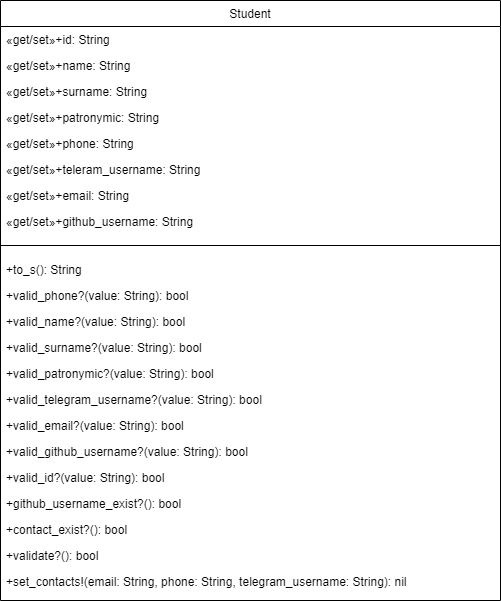

The diagram above was exported from draw.io. Its source (the exported page's mxGraphModel, read from the mxfile embedded in the PNG):
<mxGraphModel dx="1434" dy="788" grid="1" gridSize="10" guides="1" tooltips="1" connect="1" arrows="1" fold="1" page="1" pageScale="1" pageWidth="827" pageHeight="1169" math="0" shadow="0">
  <root>
    <mxCell id="WIyWlLk6GJQsqaUBKTNV-0" />
    <mxCell id="WIyWlLk6GJQsqaUBKTNV-1" parent="WIyWlLk6GJQsqaUBKTNV-0" />
    <mxCell id="zkfFHV4jXpPFQw0GAbJ--17" value="Student" style="swimlane;fontStyle=0;align=center;verticalAlign=top;childLayout=stackLayout;horizontal=1;startSize=26;horizontalStack=0;resizeParent=1;resizeLast=0;collapsible=1;marginBottom=0;rounded=0;shadow=0;strokeWidth=1;" parent="WIyWlLk6GJQsqaUBKTNV-1" vertex="1">
      <mxGeometry x="164" y="40" width="500" height="600" as="geometry">
        <mxRectangle x="550" y="140" width="160" height="26" as="alternateBounds" />
      </mxGeometry>
    </mxCell>
    <mxCell id="zkfFHV4jXpPFQw0GAbJ--18" value="«get/set»+id: String" style="text;align=left;verticalAlign=top;spacingLeft=4;spacingRight=4;overflow=hidden;rotatable=0;points=[[0,0.5],[1,0.5]];portConstraint=eastwest;" parent="zkfFHV4jXpPFQw0GAbJ--17" vertex="1">
      <mxGeometry y="26" width="500" height="26" as="geometry" />
    </mxCell>
    <mxCell id="zkfFHV4jXpPFQw0GAbJ--19" value="«get/set»+name: String" style="text;align=left;verticalAlign=top;spacingLeft=4;spacingRight=4;overflow=hidden;rotatable=0;points=[[0,0.5],[1,0.5]];portConstraint=eastwest;rounded=0;shadow=0;html=0;" parent="zkfFHV4jXpPFQw0GAbJ--17" vertex="1">
      <mxGeometry y="52" width="500" height="26" as="geometry" />
    </mxCell>
    <mxCell id="zkfFHV4jXpPFQw0GAbJ--20" value="«get/set»+surname: String" style="text;align=left;verticalAlign=top;spacingLeft=4;spacingRight=4;overflow=hidden;rotatable=0;points=[[0,0.5],[1,0.5]];portConstraint=eastwest;rounded=0;shadow=0;html=0;" parent="zkfFHV4jXpPFQw0GAbJ--17" vertex="1">
      <mxGeometry y="78" width="500" height="26" as="geometry" />
    </mxCell>
    <mxCell id="zkfFHV4jXpPFQw0GAbJ--21" value="«get/set»+patronymic: String" style="text;align=left;verticalAlign=top;spacingLeft=4;spacingRight=4;overflow=hidden;rotatable=0;points=[[0,0.5],[1,0.5]];portConstraint=eastwest;rounded=0;shadow=0;html=0;" parent="zkfFHV4jXpPFQw0GAbJ--17" vertex="1">
      <mxGeometry y="104" width="500" height="26" as="geometry" />
    </mxCell>
    <mxCell id="zkfFHV4jXpPFQw0GAbJ--22" value="«get/set»+phone: String" style="text;align=left;verticalAlign=top;spacingLeft=4;spacingRight=4;overflow=hidden;rotatable=0;points=[[0,0.5],[1,0.5]];portConstraint=eastwest;rounded=0;shadow=0;html=0;" parent="zkfFHV4jXpPFQw0GAbJ--17" vertex="1">
      <mxGeometry y="130" width="500" height="26" as="geometry" />
    </mxCell>
    <mxCell id="0jIwW-mB24Nk2oX_LSpt-0" value="«get/set»+teleram_username: String" style="text;align=left;verticalAlign=top;spacingLeft=4;spacingRight=4;overflow=hidden;rotatable=0;points=[[0,0.5],[1,0.5]];portConstraint=eastwest;rounded=0;shadow=0;html=0;" parent="zkfFHV4jXpPFQw0GAbJ--17" vertex="1">
      <mxGeometry y="156" width="500" height="26" as="geometry" />
    </mxCell>
    <mxCell id="0jIwW-mB24Nk2oX_LSpt-1" value="«get/set»+email: String" style="text;align=left;verticalAlign=top;spacingLeft=4;spacingRight=4;overflow=hidden;rotatable=0;points=[[0,0.5],[1,0.5]];portConstraint=eastwest;rounded=0;shadow=0;html=0;" parent="zkfFHV4jXpPFQw0GAbJ--17" vertex="1">
      <mxGeometry y="182" width="500" height="26" as="geometry" />
    </mxCell>
    <mxCell id="0jIwW-mB24Nk2oX_LSpt-2" value="«get/set»+github_username: String" style="text;align=left;verticalAlign=top;spacingLeft=4;spacingRight=4;overflow=hidden;rotatable=0;points=[[0,0.5],[1,0.5]];portConstraint=eastwest;rounded=0;shadow=0;html=0;" parent="zkfFHV4jXpPFQw0GAbJ--17" vertex="1">
      <mxGeometry y="208" width="500" height="26" as="geometry" />
    </mxCell>
    <mxCell id="zkfFHV4jXpPFQw0GAbJ--23" value="" style="line;html=1;strokeWidth=1;align=left;verticalAlign=middle;spacingTop=-1;spacingLeft=3;spacingRight=3;rotatable=0;labelPosition=right;points=[];portConstraint=eastwest;" parent="zkfFHV4jXpPFQw0GAbJ--17" vertex="1">
      <mxGeometry y="234" width="500" height="22" as="geometry" />
    </mxCell>
    <mxCell id="zkfFHV4jXpPFQw0GAbJ--25" value="+to_s(): String" style="text;align=left;verticalAlign=top;spacingLeft=4;spacingRight=4;overflow=hidden;rotatable=0;points=[[0,0.5],[1,0.5]];portConstraint=eastwest;" parent="zkfFHV4jXpPFQw0GAbJ--17" vertex="1">
      <mxGeometry y="256" width="500" height="26" as="geometry" />
    </mxCell>
    <mxCell id="zkfFHV4jXpPFQw0GAbJ--24" value="+valid_phone?(value: String): bool" style="text;align=left;verticalAlign=top;spacingLeft=4;spacingRight=4;overflow=hidden;rotatable=0;points=[[0,0.5],[1,0.5]];portConstraint=eastwest;" parent="zkfFHV4jXpPFQw0GAbJ--17" vertex="1">
      <mxGeometry y="282" width="500" height="26" as="geometry" />
    </mxCell>
    <mxCell id="0jIwW-mB24Nk2oX_LSpt-3" value="+valid_name?(value: String): bool" style="text;align=left;verticalAlign=top;spacingLeft=4;spacingRight=4;overflow=hidden;rotatable=0;points=[[0,0.5],[1,0.5]];portConstraint=eastwest;" parent="zkfFHV4jXpPFQw0GAbJ--17" vertex="1">
      <mxGeometry y="308" width="500" height="26" as="geometry" />
    </mxCell>
    <mxCell id="0jIwW-mB24Nk2oX_LSpt-4" value="+valid_surname?(value: String): bool" style="text;align=left;verticalAlign=top;spacingLeft=4;spacingRight=4;overflow=hidden;rotatable=0;points=[[0,0.5],[1,0.5]];portConstraint=eastwest;" parent="zkfFHV4jXpPFQw0GAbJ--17" vertex="1">
      <mxGeometry y="334" width="500" height="26" as="geometry" />
    </mxCell>
    <mxCell id="0jIwW-mB24Nk2oX_LSpt-5" value="+valid_patronymic?(value: String): bool" style="text;align=left;verticalAlign=top;spacingLeft=4;spacingRight=4;overflow=hidden;rotatable=0;points=[[0,0.5],[1,0.5]];portConstraint=eastwest;" parent="zkfFHV4jXpPFQw0GAbJ--17" vertex="1">
      <mxGeometry y="360" width="500" height="26" as="geometry" />
    </mxCell>
    <mxCell id="0jIwW-mB24Nk2oX_LSpt-6" value="+valid_telegram_username?(value: String): bool" style="text;align=left;verticalAlign=top;spacingLeft=4;spacingRight=4;overflow=hidden;rotatable=0;points=[[0,0.5],[1,0.5]];portConstraint=eastwest;" parent="zkfFHV4jXpPFQw0GAbJ--17" vertex="1">
      <mxGeometry y="386" width="500" height="26" as="geometry" />
    </mxCell>
    <mxCell id="0jIwW-mB24Nk2oX_LSpt-7" value="+valid_email?(value: String): bool" style="text;align=left;verticalAlign=top;spacingLeft=4;spacingRight=4;overflow=hidden;rotatable=0;points=[[0,0.5],[1,0.5]];portConstraint=eastwest;" parent="zkfFHV4jXpPFQw0GAbJ--17" vertex="1">
      <mxGeometry y="412" width="500" height="26" as="geometry" />
    </mxCell>
    <mxCell id="0jIwW-mB24Nk2oX_LSpt-8" value="+valid_github_username?(value: String): bool" style="text;align=left;verticalAlign=top;spacingLeft=4;spacingRight=4;overflow=hidden;rotatable=0;points=[[0,0.5],[1,0.5]];portConstraint=eastwest;" parent="zkfFHV4jXpPFQw0GAbJ--17" vertex="1">
      <mxGeometry y="438" width="500" height="26" as="geometry" />
    </mxCell>
    <mxCell id="0jIwW-mB24Nk2oX_LSpt-9" value="+valid_id?(value: String): bool" style="text;align=left;verticalAlign=top;spacingLeft=4;spacingRight=4;overflow=hidden;rotatable=0;points=[[0,0.5],[1,0.5]];portConstraint=eastwest;" parent="zkfFHV4jXpPFQw0GAbJ--17" vertex="1">
      <mxGeometry y="464" width="500" height="26" as="geometry" />
    </mxCell>
    <mxCell id="0jIwW-mB24Nk2oX_LSpt-10" value="+github_username_exist?(): bool" style="text;align=left;verticalAlign=top;spacingLeft=4;spacingRight=4;overflow=hidden;rotatable=0;points=[[0,0.5],[1,0.5]];portConstraint=eastwest;" parent="zkfFHV4jXpPFQw0GAbJ--17" vertex="1">
      <mxGeometry y="490" width="500" height="26" as="geometry" />
    </mxCell>
    <mxCell id="0jIwW-mB24Nk2oX_LSpt-11" value="+contact_exist?(): bool" style="text;align=left;verticalAlign=top;spacingLeft=4;spacingRight=4;overflow=hidden;rotatable=0;points=[[0,0.5],[1,0.5]];portConstraint=eastwest;" parent="zkfFHV4jXpPFQw0GAbJ--17" vertex="1">
      <mxGeometry y="516" width="500" height="26" as="geometry" />
    </mxCell>
    <mxCell id="0jIwW-mB24Nk2oX_LSpt-12" value="+validate?(): bool" style="text;align=left;verticalAlign=top;spacingLeft=4;spacingRight=4;overflow=hidden;rotatable=0;points=[[0,0.5],[1,0.5]];portConstraint=eastwest;" parent="zkfFHV4jXpPFQw0GAbJ--17" vertex="1">
      <mxGeometry y="542" width="500" height="26" as="geometry" />
    </mxCell>
    <mxCell id="0jIwW-mB24Nk2oX_LSpt-13" value="+set_contacts!(email: String, phone: String, telegram_username: String): nil" style="text;align=left;verticalAlign=top;spacingLeft=4;spacingRight=4;overflow=hidden;rotatable=0;points=[[0,0.5],[1,0.5]];portConstraint=eastwest;" parent="zkfFHV4jXpPFQw0GAbJ--17" vertex="1">
      <mxGeometry y="568" width="500" height="26" as="geometry" />
    </mxCell>
  </root>
</mxGraphModel>